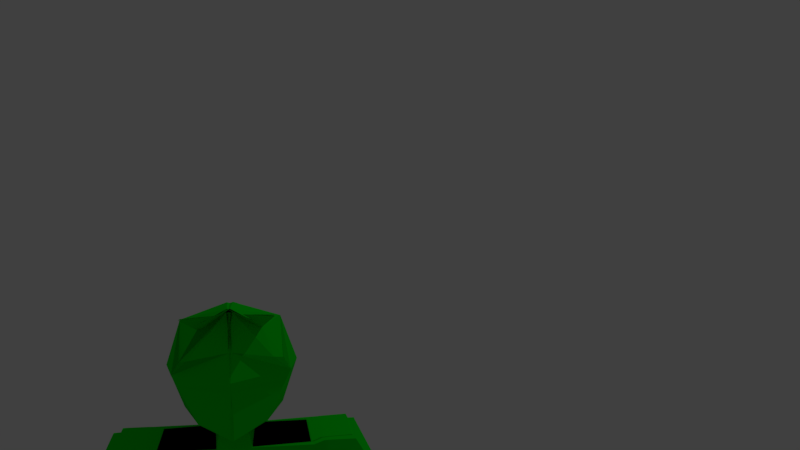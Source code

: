 # Source: avatar_flipped_monochrome.blend  (saved by Blender 2.78.0; exported with 4.5.12 LTS)
import bpy
from mathutils import Matrix  # noqa: F401  (used for matrix-valued properties, if any)

bpy.ops.wm.read_factory_settings(use_empty=True)
scene = bpy.context.scene
scene.name = 'Scene'

# ---- collections
col_collection_1 = bpy.data.collections.new('Collection 1'); scene.collection.children.link(col_collection_1)

# ---- materials (node trees are filled in below, after node groups)
mat_green = bpy.data.materials.new('green')
mat_green.alpha_threshold = 0.0
mat_green.use_transparent_shadow = False
mat_green.diffuse_color = (0.0, 0.8, 0.008555, 1.0)
mat_green.roughness = 0.5

# ---- material node trees

# ---- world
world_world = bpy.data.worlds.new('World'); scene.world = world_world
world_world.color = (0.05088, 0.05088, 0.05088)
world_world.use_sun_shadow = False
world_world.sun_shadow_jitter_overblur = 0.0
world_world.cycles.sampling_method = 'MANUAL'

# ---- cameras
cam_camera = bpy.data.cameras.new('Camera')
cam_camera.clip_end = 100.0
cam_camera.lens = 35.0
cam_camera.sensor_width = 32.0
cam_camera.sensor_height = 18.0
cam_camera.ortho_scale = 7.314
cam_camera.dof.focus_distance = 0.0
cam_camera.dof.aperture_fstop = 128.0

# ---- lights
light_lamp = bpy.data.lights.new('Lamp', 'POINT')
light_lamp.transmission_factor = 0.0
light_lamp.cutoff_distance = 30.0
light_lamp.energy = 100.0
light_lamp.shadow_buffer_clip_start = 1.001
light_lamp.shadow_soft_size = 0.1
light_lamp.shadow_maximum_resolution = 0.006
light_lamp.use_absolute_resolution = True

# ---- meshes
me_mesh = bpy.data.meshes.new('Mesh')
me_mesh.from_pydata([(-0.1229, 0.02489, 0.002834), (0.1348, 0.03593, 0.002834), (0.006678, 0.03097, 0.1315), (-0.09064, 0.02672, 0.09927), (-0.0865, -0.06992, 0.002541), (-0.09064, 0.0259, -0.09365), (-0.1133, 0.08201, 0.0008124), (0.003501, 0.1046, 0.1406), (0.002314, 0.1514, -0.1245), (-0.06252, -0.04368, 0.07411), (-0.06252, -0.04427, -0.0688), (-0.05715, 0.07958, 0.09202), (-0.06458, 0.1062, -0.1008), (0.07452, 0.1044, -0.06839), (-0.08522, 0.1064, -0.5336), (-0.08118, 0.01204, -0.5336), (-0.1531, -0.01983, -0.1606), (-0.1701, -0.02055, -0.2424), (-0.1764, 0.1262, -0.2424), (0.01406, 0.002217, -0.393), (-0.1096, -0.00308, -0.393), (-0.1147, 0.1166, -0.393), (-0.1583, 0.1015, -0.1606), (-0.1762, -0.02221, -0.1615), (-0.1793, 0.09894, -0.1532), (-0.1811, -0.01662, -0.2448), (-0.1849, 0.1298, -0.2348), (-0.1881, -0.02257, -0.1609), (-0.1913, 0.09859, -0.1526), (-0.2424, -0.02489, -0.1609), (-0.2455, 0.09626, -0.1526), (-0.193, -0.01698, -0.2441), (-0.1969, 0.1295, -0.2341), (-0.2891, -0.0002441, -0.2478), (-0.2911, 0.07475, -0.2426), (-0.2525, 0.007877, -0.2881), (-0.2549, 0.09855, -0.2819), (-0.3959, 0.01452, -0.3527), (-0.3974, 0.07044, -0.3488), (-0.3686, 0.02057, -0.3827), (-0.3704, 0.08817, -0.3781), (-0.4232, 0.01509, -0.3702), (-0.4241, 0.06492, -0.3653), (-0.3885, 0.02279, -0.4085), (-0.3898, 0.08748, -0.4026), (-0.5251, 0.03535, -0.4784), (-0.5228, 0.06393, -0.494), (-0.5069, 0.03937, -0.4984), (-0.5211, 0.06467, -0.5004), (-0.5509, 0.02795, -0.5021), (-0.5329, 0.07552, -0.4898), (-0.5328, 0.03197, -0.522), (-0.5359, 0.08447, -0.5141), (-0.5418, 0.02996, -0.512), (-0.5429, 0.07101, -0.5092), (-0.5858, 0.02919, -0.5334), (-0.5813, 0.07104, -0.5311), (-0.5767, 0.0312, -0.5434), (-0.5778, 0.07225, -0.5406), (-0.5452, 0.09823, -0.4986), (-0.5377, 0.1001, -0.505), (-0.5479, 0.09634, -0.5064), (-0.5416, 0.1034, -0.5072), (-0.0256, -0.01436, -0.1606), (-0.0308, 0.107, -0.1606), (-0.02617, -0.02649, -0.0998), (-0.01778, 0.08558, -0.1055), (-0.02188, 0.09615, 0.1248), (-0.05941, 0.184, 0.1361), (-0.09113, 0.1717, 0.1456), (-0.08172, 0.1107, 0.03879), (0.002289, 0.07599, 0.1238), (-0.09752, 0.06599, 0.02093), (-0.1067, 0.02539, -0.04541), (0.002748, 0.1485, -0.07311), (-0.07451, -0.0571, -0.03313), (-0.08895, 0.0941, -0.04999), (0.003466, 0.1181, 0.05235), (-0.1016, 0.08779, -0.0235), (-0.1151, 0.02513, -0.02026), (-0.08076, -0.06378, -0.01453), (0.1352, 0.03595, 0.002834), (0.0006711, 0.1589, 0.003202), (-0.1225, 0.0249, 0.002834), (0.01168, -0.0979, 0.002484), (0.00563, 0.03093, 0.1315), (0.006201, 0.02986, -0.1258), (0.103, 0.03501, 0.09927), (0.1071, -0.06163, 0.002541), (0.103, 0.0342, -0.09365), (0.1208, 0.09204, 0.0008124), (0.0025, 0.1045, 0.1406), (-0.0003251, 0.1513, -0.1245), (0.01028, -0.06539, 0.09901), (0.01032, -0.06617, -0.09392), (0.08096, -0.03753, 0.07411), (0.08101, -0.03812, -0.0688), (0.06507, 0.08482, 0.09202), (0.07019, 0.112, -0.1008), (-0.06824, 0.09829, -0.06839), (0.00276, 0.1102, -0.5336), (0.002833, 0.1084, -0.1606), (0.006803, 0.01581, -0.5336), (0.008034, -0.01292, -0.1606), (0.09074, 0.1139, -0.5336), (0.09478, 0.01958, -0.5336), (0.1692, -0.006016, -0.1606), (0.001746, 0.1338, -0.2424), (0.008034, -0.01292, -0.2424), (0.1861, -0.00529, -0.2424), (0.1798, 0.1414, -0.2424), (0.0007339, 0.001646, -0.393), (0.1244, 0.006944, -0.393), (0.1192, 0.1266, -0.393), (0.002248, 0.1221, -0.393), (0.164, 0.1154, -0.1606), (0.1924, -0.006415, -0.1615), (0.1852, 0.1146, -0.1532), (0.1968, -0.0004309, -0.2448), (0.1881, 0.1458, -0.2348), (0.2043, -0.005751, -0.1609), (0.1971, 0.1152, -0.1526), (0.2586, -0.003425, -0.1609), (0.2513, 0.1176, -0.1526), (0.2087, 0.0002324, -0.2441), (0.2, 0.1465, -0.2341), (0.303, 0.02513, -0.2478), (0.2986, 0.1, -0.2426), (0.2658, 0.03009, -0.2881), (0.2604, 0.1206, -0.2819), (0.4082, 0.04898, -0.3527), (0.4048, 0.1048, -0.3488), (0.3804, 0.05267, -0.3827), (0.3764, 0.1202, -0.3781), (0.4353, 0.05188, -0.3702), (0.432, 0.1016, -0.3653), (0.4, 0.05658, -0.4085), (0.3958, 0.1211, -0.4026), (0.5351, 0.08078, -0.4784), (0.5303, 0.1091, -0.494), (0.5166, 0.08324, -0.4984), (0.5286, 0.1097, -0.5004), (0.5614, 0.07562, -0.5021), (0.5394, 0.1215, -0.4898), (0.543, 0.07807, -0.522), (0.5416, 0.1306, -0.5141), (0.5522, 0.07684, -0.512), (0.5498, 0.1178, -0.5092), (0.596, 0.07983, -0.5334), (0.588, 0.1211, -0.5311), (0.5868, 0.08106, -0.5434), (0.5844, 0.1221, -0.5406), (0.5497, 0.1451, -0.4986), (0.5421, 0.1464, -0.505), (0.5526, 0.1435, -0.5064), (0.5457, 0.15, -0.5072), (0.04167, -0.01148, -0.1606), (0.03647, 0.1099, -0.1606), (0.04328, -0.02351, -0.0998), (0.02533, 0.08743, -0.1055), (0.003298, 0.09761, -0.1149), (0.008498, -0.02376, -0.1149), (0.02851, 0.09831, 0.1248), (0.05838, 0.1891, 0.1361), (0.09104, 0.1795, 0.1456), (0.08688, 0.1179, 0.03879), (0.006151, 0.07616, 0.1238), (0.1065, 0.07473, 0.02093), (0.1191, 0.03507, -0.04541), (-0.0005128, 0.1484, -0.07311), (0.011, -0.08204, -0.04572), (0.09405, -0.04987, -0.03313), (0.0955, 0.102, -0.04999), (0.003048, 0.1034, 0.1071), (0.001374, 0.118, 0.05235), (0.1087, 0.09681, -0.0235), (0.1275, 0.03553, -0.02026), (0.001459, 0.1405, -0.02633), (0.01135, -0.09031, -0.02059), (0.1009, -0.056, -0.01453)], [(173, 7), (173, 91)], [(0, 4, 9, 3), (73, 5, 10, 75), (73, 76, 12, 5), (0, 3, 11, 71, 70, 72, 6), (74, 8, 12, 76), (170, 75, 10, 94), (84, 93, 9, 4), (2, 7, 68, 67, 69, 11, 3), (2, 3, 9, 93), (86, 5, 12, 8), (86, 94, 10, 5), (17, 16, 23, 25), (108, 103, 63, 16, 17), (18, 22, 64, 101, 107), (63, 103, 101, 64), (102, 15, 14, 100), (20, 17, 18, 21), (21, 18, 107, 114), (114, 107, 108, 19), (100, 114, 19, 102), (19, 108, 17, 20), (15, 20, 21, 14), (102, 19, 20, 15), (24, 26, 32, 28), (16, 22, 24, 23), (18, 17, 25, 26), (22, 18, 26, 24), (23, 24, 28, 27), (26, 25, 31, 32), (25, 23, 27, 31), (30, 32, 36, 34), (31, 27, 29), (28, 32, 30), (27, 28, 30, 29), (34, 36, 40, 38), (29, 30, 34, 33), (32, 31, 35, 36), (31, 29, 33, 35), (37, 38, 42, 41), (33, 34, 38, 37), (36, 35, 39, 40), (35, 33, 37, 39), (44, 43, 47, 48), (40, 39, 43, 44), (39, 37, 41, 43), (38, 40, 44, 42), (46, 48, 60, 59), (43, 41, 45, 47), (42, 44, 48, 46), (41, 42, 46, 45), (51, 53, 54, 52), (45, 46, 50, 49), (48, 47, 51, 52), (47, 45, 49, 53, 51), (53, 49, 55, 57), (57, 55, 56, 58), (54, 53, 57, 58), (50, 54, 58, 56), (49, 50, 56, 55), (59, 60, 62, 61), (50, 46, 59), (52, 54, 61, 62), (54, 50, 59, 61), (48, 52, 62, 60), (16, 63, 64, 22), (64, 63, 65, 66), (64, 66, 160, 101), (63, 103, 161, 65), (14, 21, 114, 100), (178, 80, 75, 170), (177, 74, 76, 78), (79, 78, 76, 73), (79, 73, 75, 80), (0, 79, 80, 4), (0, 6, 78, 79), (82, 177, 78, 6), (84, 4, 80, 178), (82, 6, 72, 70, 71, 77), (77, 71, 173), (11, 3, 71), (81, 87, 95, 88), (168, 171, 96, 89), (168, 89, 98, 172), (81, 90, 167, 165, 166, 97, 87), (169, 172, 98, 92), (170, 94, 96, 171), (84, 88, 95, 93), (85, 87, 97, 164, 162, 163, 91), (85, 93, 95, 87), (86, 92, 98, 89), (86, 89, 96, 94), (107, 108, 103, 101), (109, 118, 116, 106), (108, 109, 106, 156, 103), (110, 107, 101, 157, 115), (156, 157, 101, 103), (102, 100, 104, 105), (112, 113, 110, 109), (113, 114, 107, 110), (114, 111, 108, 107), (100, 102, 111, 114), (111, 112, 109, 108), (105, 104, 113, 112), (102, 105, 112, 111), (117, 121, 125, 119), (106, 116, 117, 115), (110, 119, 118, 109), (115, 117, 119, 110), (116, 120, 121, 117), (119, 125, 124, 118), (118, 124, 120, 116), (123, 127, 129, 125), (124, 122, 120), (121, 123, 125), (120, 122, 123, 121), (127, 131, 133, 129), (122, 126, 127, 123), (125, 129, 128, 124), (124, 128, 126, 122), (130, 134, 135, 131), (126, 130, 131, 127), (129, 133, 132, 128), (128, 132, 130, 126), (137, 141, 140, 136), (133, 137, 136, 132), (132, 136, 134, 130), (131, 135, 137, 133), (139, 152, 153, 141), (136, 140, 138, 134), (135, 139, 141, 137), (134, 138, 139, 135), (144, 145, 147, 146), (138, 142, 143, 139), (141, 145, 144, 140), (140, 144, 146, 142, 138), (146, 150, 148, 142), (150, 151, 149, 148), (147, 151, 150, 146), (143, 149, 151, 147), (142, 148, 149, 143), (152, 154, 155, 153), (143, 152, 139), (145, 155, 154, 147), (147, 154, 152, 143), (141, 153, 155, 145), (106, 115, 157, 156), (157, 159, 158, 156), (101, 160, 161, 103), (157, 101, 160, 159), (156, 158, 161, 103), (104, 100, 114, 113), (178, 170, 171, 179), (177, 175, 172, 169), (176, 168, 172, 175), (176, 179, 171, 168), (81, 88, 179, 176), (81, 176, 175, 90), (82, 90, 175, 177), (84, 178, 179, 88), (82, 174, 166, 165, 167, 90), (174, 173, 166), (97, 166, 87)])
me_mesh.polygons.foreach_set('use_smooth', [True] * 162)
me_mesh.materials.append(mat_green)
me_mesh.use_remesh_preserve_volume = False
me_mesh.use_remesh_preserve_attributes = False
me_mesh.use_mirror_vertex_groups = False
me_mesh.update()
arm_armature = bpy.data.armatures.new('Armature')  # bones are not reproduced

# ---- objects
ob_armature = bpy.data.objects.new('Armature', arm_armature)
ob_avatar = bpy.data.objects.new('avatar', me_mesh)
ob_lamp = bpy.data.objects.new('Lamp', light_lamp)
ob_camera = bpy.data.objects.new('Camera', cam_camera)

# ---- transforms, parenting, visibility, modifiers, constraints
ob_armature.location = (0.0, 0.0, 0.0)
ob_armature.show_in_front = True
ob_armature.lineart.crease_threshold = 0.0
ob_avatar.parent = ob_armature
ob_avatar.location = (0.0, 0.0, 0.0)
ob_avatar.lineart.crease_threshold = 0.0
_vg = ob_avatar.vertex_groups.new(name='Stomach')
for _i, _w in zip([14, 15, 18, 19, 20, 21, 26, 32, 100, 102, 104, 105, 107, 108, 110, 111, 112, 113, 114, 119, 125], [0.9491, 0.912, 0.06237, 0.9115, 0.3605, 0.7731, 0.03676, 0.006148, 0.9888, 0.989, 0.9491, 0.912, 0.06803, 0.08662, 0.06237, 0.9115, 0.3605, 0.7731, 0.9375, 0.03676, 0.006148]): _vg.add([_i], _w, 'REPLACE')
_vg = ob_avatar.vertex_groups.new(name='Chest')
for _i, _w in zip([0, 4, 5, 6, 8, 10, 12, 14, 15, 16, 17, 18, 19, 20, 21, 22, 23, 24, 25, 26, 27, 28, 31, 32, 63, 64, 65, 66, 70, 72, 73, 74, 75, 76, 77, 78, 79, 80, 81, 82, 86, 88, 89, 90, 92, 94, 96, 98, 101, 103, 104, 105, 106, 107, 108, 109, 110, 111, 112, 113, 114, 115, 116, 117, 118, 119, 120, 121, 124, 125, 156, 157, 158, 159, 160, 161, 165, 167, 168, 169, 170, 171, 172, 173, 174, 175, 176, 177, 178, 179], [0.00455, 0.001108, 0.01318, 0.008479, 0.03349, 0.007107, 0.02385, 0.01494, 0.06876, 0.1217, 0.09999, 0.05818, 0.08462, 0.5109, 0.1174, 0.06737, 0.07137, 0.02401, 0.07257, 0.03459, 0.05238, 0.001478, 0.04867, 0.006928, 0.763, 0.6181, 0.4939, 0.4382, 0.008797, 0.002376, 0.009773, 0.04109, 0.004133, 0.01924, 0.0185, 0.01423, 0.007158, 0.00255, 0.00455, 0.03924, 0.01539, 0.001108, 0.01318, 0.008479, 0.03349, 0.007049, 0.007107, 0.02385, 0.7903, 0.8755, 0.01494, 0.06876, 0.1217, 0.874, 0.8429, 0.09999, 0.05818, 0.08462, 0.5109, 0.1174, 0.05255, 0.06737, 0.07137, 0.02401, 0.07257, 0.03459, 0.05238, 0.001478, 0.04867, 0.006928, 0.763, 0.6181, 0.4939, 0.4382, 0.5919, 0.5712, 0.008797, 0.002376, 0.009773, 0.04109, 0.003431, 0.004133, 0.01924, 0.00325, 0.0185, 0.01423, 0.007158, 0.05041, 0.001582, 0.00255]): _vg.add([_i], _w, 'REPLACE')
_vg = ob_avatar.vertex_groups.new(name='Head')
for _i, _w in zip([0, 1, 2, 3, 4, 5, 6, 7, 8, 9, 10, 11, 12, 13, 63, 64, 65, 66, 67, 68, 69, 70, 71, 72, 73, 74, 75, 76, 77, 78, 79, 80, 81, 82, 83, 84, 85, 86, 87, 88, 89, 90, 91, 92, 93, 94, 95, 96, 97, 98, 99, 101, 103, 156, 157, 158, 159, 160, 161, 162, 163, 164, 165, 166, 167, 168, 169, 170, 171, 172, 173, 174, 175, 176, 177, 178, 179], [0.9727, 1.0, 0.9876, 0.98, 0.9744, 0.9684, 0.9708, 0.9907, 0.9583, 0.9782, 0.9714, 0.9807, 0.9631, 1.0, 0.0855, 0.1291, 0.4325, 0.4503, 0.9881, 0.9886, 0.9875, 0.9706, 0.9764, 0.9738, 0.9701, 0.9545, 0.9729, 0.9654, 0.9658, 0.9679, 0.9714, 0.9737, 0.9727, 0.9554, 1.0, 0.9751, 0.9876, 0.9673, 0.98, 0.9744, 0.9684, 0.9708, 0.9907, 0.9583, 0.9801, 0.9715, 0.9782, 0.9714, 0.9807, 0.9631, 1.0, 0.09627, 0.08906, 0.0855, 0.1291, 0.4325, 0.4503, 0.2908, 0.3753, 0.9881, 0.9886, 0.9875, 0.9706, 0.9764, 0.9738, 0.9701, 0.9545, 0.9733, 0.9729, 0.9654, 0.9734, 0.9658, 0.9679, 0.9714, 0.9496, 0.9742, 0.9737]): _vg.add([_i], _w, 'REPLACE')
_vg = ob_avatar.vertex_groups.new(name='UpperArm.L')
for _i, _w in zip([16, 17, 18, 20, 21, 22, 23, 24, 25, 26, 27, 28, 29, 30, 31, 32, 33, 34, 35, 36, 40, 63, 64, 65, 66, 101, 107, 108, 160, 161], [0.8587, 0.8741, 0.8751, 0.1276, 0.1085, 0.9094, 0.9155, 0.9495, 0.9052, 0.909, 0.9369, 0.964, 0.9721, 0.9847, 0.9323, 0.9371, 0.9668, 0.9817, 0.965, 0.9649, 0.01596, 0.1401, 0.2269, 0.06302, 0.09351, 0.04519, 0.01815, 0.0273, 0.04445, 0.01517]): _vg.add([_i], _w, 'REPLACE')
_vg = ob_avatar.vertex_groups.new(name='LowerArm.L')
for _i, _w in zip([33, 35, 36, 37, 38, 39, 40, 41, 42, 43, 44], [0.01028, 0.01037, 0.008951, 0.9753, 0.9764, 0.9798, 0.9641, 0.9772, 0.9818, 0.9805, 0.9737]): _vg.add([_i], _w, 'REPLACE')
_vg = ob_avatar.vertex_groups.new(name='Hand.L')
for _i, _w in zip([45, 46, 47, 48, 49, 50, 51, 52, 53, 54, 55, 56, 57, 58, 59, 60, 61, 62], [0.9885, 0.9898, 0.9941, 1.002, 0.9996, 0.9962, 0.9995, 0.9999, 0.9999, 0.9986, 1.0, 0.9999, 1.0, 1.0, 1.0, 0.9999, 0.9999, 0.9997]): _vg.add([_i], _w, 'REPLACE')
_vg = ob_avatar.vertex_groups.new(name='UpperArm.R')
for _i, _w in zip([101, 106, 107, 108, 109, 110, 112, 113, 115, 116, 117, 118, 119, 120, 121, 122, 123, 124, 125, 126, 127, 128, 129, 133, 156, 157, 158, 159, 160, 161], [0.04519, 0.8587, 0.01815, 0.0273, 0.8741, 0.8751, 0.1276, 0.1085, 0.9094, 0.9155, 0.9495, 0.9052, 0.909, 0.9369, 0.964, 0.9721, 0.9847, 0.9323, 0.9371, 0.9668, 0.9817, 0.965, 0.9649, 0.01596, 0.1401, 0.2269, 0.06302, 0.09351, 0.04445, 0.01517]): _vg.add([_i], _w, 'REPLACE')
_vg = ob_avatar.vertex_groups.new(name='LowerArm.R')
for _i, _w in zip([126, 128, 129, 130, 131, 132, 133, 134, 135, 136, 137], [0.01028, 0.01037, 0.008951, 0.9753, 0.9764, 0.9798, 0.9641, 0.9772, 0.9818, 0.9805, 0.9737]): _vg.add([_i], _w, 'REPLACE')
_vg = ob_avatar.vertex_groups.new(name='Hand.R')
for _i, _w in zip([138, 139, 140, 141, 142, 143, 144, 145, 146, 147, 148, 149, 150, 151, 152, 153, 154, 155], [0.9885, 0.9898, 0.9941, 1.002, 0.9996, 0.9962, 0.9995, 0.9999, 0.9999, 0.9986, 1.0, 0.9999, 1.0, 1.0, 1.0, 0.9999, 0.9999, 0.9997]): _vg.add([_i], _w, 'REPLACE')
_m = ob_avatar.modifiers.new('Mirror', 'MIRROR')
_m.use_clip = True
_m = ob_avatar.modifiers.new('Armature', 'ARMATURE')
_m.object = ob_armature
_m = ob_avatar.modifiers.new('EdgeSplit.001', 'EDGE_SPLIT')
_m = ob_avatar.modifiers.new('EdgeSplit.002', 'EDGE_SPLIT')
ob_lamp.location = (-4.025, -1.117, 5.368)
ob_lamp.rotation_euler = (0.6503, 0.05522, -1.232)
ob_lamp.lock_rotations_4d = False
ob_lamp.empty_display_type = 'ARROWS'
ob_lamp.color = (0.0, 0.0, 0.0, 0.0)
ob_lamp.lineart.crease_threshold = 0.0
ob_camera.location = (-0.08515, 1.806, 0.6846)
ob_camera.rotation_euler = (1.351, -2.214e-06, 2.989)
ob_camera.scale = (1.0, 1.0, 1.0)
ob_camera.lock_rotations_4d = False
ob_camera.empty_display_type = 'ARROWS'
ob_camera.color = (0.0, 0.0, 0.0, 0.0)
ob_camera.hide_viewport = True
ob_camera.display_type = 'WIRE'
ob_camera.lineart.crease_threshold = 0.0

# ---- collection membership
col_collection_1.objects.link(ob_armature)
col_collection_1.objects.link(ob_avatar)
col_collection_1.objects.link(ob_lamp)
col_collection_1.objects.link(ob_camera)

# ---- scene / render settings (as saved in the file)
scene.camera = ob_camera
scene.frame_start = 1; scene.frame_end = 250; scene.frame_set(220)
scene.render.engine = 'BLENDER_EEVEE_NEXT'
scene.render.resolution_percentage = 50
scene.render.dither_intensity = 0.0
scene.cycles.use_denoising = False
scene.cycles.samples = 128
scene.cycles.sampling_pattern = 'TABULATED_SOBOL'
scene.cycles.light_sampling_threshold = 0.0
scene.cycles.use_adaptive_sampling = False
scene.cycles.use_light_tree = False
scene.cycles.blur_glossy = 0.0
scene.cycles.sample_clamp_indirect = 0.0
scene.view_settings.view_transform = 'Standard'
bpy.context.view_layer.update()
